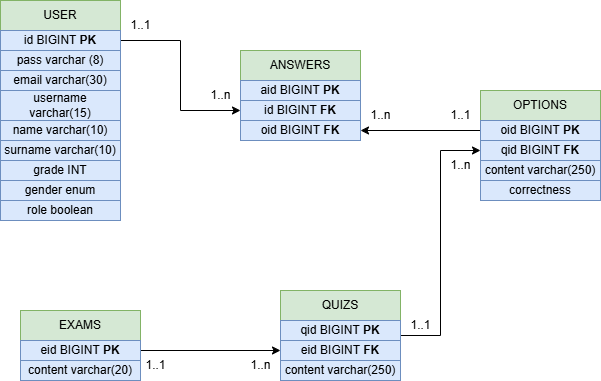

The diagram above was exported from draw.io. Its source (the exported page's mxGraphModel, read from the mxfile embedded in the PNG):
<mxGraphModel dx="1674" dy="830" grid="1" gridSize="10" guides="1" tooltips="1" connect="1" arrows="1" fold="1" page="1" pageScale="1" pageWidth="850" pageHeight="1100" math="0" shadow="0">
  <root>
    <mxCell id="0" />
    <mxCell id="1" parent="0" />
    <mxCell id="WCErIsNqjAw3oKDFnn5u-1" value="USER" style="rounded=0;whiteSpace=wrap;html=1;fillColor=#d5e8d4;strokeColor=#82b366;" parent="1" vertex="1">
      <mxGeometry x="80" y="290" width="120" height="30" as="geometry" />
    </mxCell>
    <mxCell id="WCErIsNqjAw3oKDFnn5u-33" style="edgeStyle=orthogonalEdgeStyle;rounded=0;orthogonalLoop=1;jettySize=auto;html=1;exitX=1;exitY=0.5;exitDx=0;exitDy=0;entryX=0;entryY=0.5;entryDx=0;entryDy=0;" parent="1" source="WCErIsNqjAw3oKDFnn5u-2" target="WCErIsNqjAw3oKDFnn5u-25" edge="1">
      <mxGeometry relative="1" as="geometry" />
    </mxCell>
    <mxCell id="WCErIsNqjAw3oKDFnn5u-2" value="id BIGINT &lt;b&gt;PK&lt;/b&gt;" style="rounded=0;whiteSpace=wrap;html=1;fillColor=#dae8fc;strokeColor=#6c8ebf;" parent="1" vertex="1">
      <mxGeometry x="80" y="320" width="120" height="20" as="geometry" />
    </mxCell>
    <mxCell id="WCErIsNqjAw3oKDFnn5u-3" value="pass varchar (8)" style="rounded=0;whiteSpace=wrap;html=1;fillColor=#dae8fc;strokeColor=#6c8ebf;" parent="1" vertex="1">
      <mxGeometry x="80" y="340" width="120" height="20" as="geometry" />
    </mxCell>
    <mxCell id="WCErIsNqjAw3oKDFnn5u-4" value="email varchar(30)" style="rounded=0;whiteSpace=wrap;html=1;fillColor=#dae8fc;strokeColor=#6c8ebf;" parent="1" vertex="1">
      <mxGeometry x="80" y="360" width="120" height="20" as="geometry" />
    </mxCell>
    <mxCell id="WCErIsNqjAw3oKDFnn5u-5" value="username varchar(15)" style="rounded=0;whiteSpace=wrap;html=1;fillColor=#dae8fc;strokeColor=#6c8ebf;" parent="1" vertex="1">
      <mxGeometry x="80" y="380" width="120" height="30" as="geometry" />
    </mxCell>
    <mxCell id="WCErIsNqjAw3oKDFnn5u-6" value="name varchar(10)" style="rounded=0;whiteSpace=wrap;html=1;fillColor=#dae8fc;strokeColor=#6c8ebf;" parent="1" vertex="1">
      <mxGeometry x="80" y="410" width="120" height="20" as="geometry" />
    </mxCell>
    <mxCell id="WCErIsNqjAw3oKDFnn5u-7" value="surname varchar(10)" style="rounded=0;whiteSpace=wrap;html=1;fillColor=#dae8fc;strokeColor=#6c8ebf;" parent="1" vertex="1">
      <mxGeometry x="80" y="430" width="120" height="20" as="geometry" />
    </mxCell>
    <mxCell id="WCErIsNqjAw3oKDFnn5u-8" value="grade INT" style="rounded=0;whiteSpace=wrap;html=1;fillColor=#dae8fc;strokeColor=#6c8ebf;" parent="1" vertex="1">
      <mxGeometry x="80" y="450" width="120" height="20" as="geometry" />
    </mxCell>
    <mxCell id="WCErIsNqjAw3oKDFnn5u-9" value="gender enum" style="rounded=0;whiteSpace=wrap;html=1;fillColor=#dae8fc;strokeColor=#6c8ebf;" parent="1" vertex="1">
      <mxGeometry x="80" y="470" width="120" height="20" as="geometry" />
    </mxCell>
    <mxCell id="WCErIsNqjAw3oKDFnn5u-10" value="role boolean" style="rounded=0;whiteSpace=wrap;html=1;fillColor=#dae8fc;strokeColor=#6c8ebf;" parent="1" vertex="1">
      <mxGeometry x="80" y="490" width="120" height="20" as="geometry" />
    </mxCell>
    <mxCell id="WCErIsNqjAw3oKDFnn5u-11" value="QUIZS" style="rounded=0;whiteSpace=wrap;html=1;fillColor=#d5e8d4;strokeColor=#82b366;" parent="1" vertex="1">
      <mxGeometry x="360" y="580" width="120" height="30" as="geometry" />
    </mxCell>
    <mxCell id="WCErIsNqjAw3oKDFnn5u-44" style="edgeStyle=orthogonalEdgeStyle;rounded=0;orthogonalLoop=1;jettySize=auto;html=1;exitX=1;exitY=0.75;exitDx=0;exitDy=0;entryX=0;entryY=0.5;entryDx=0;entryDy=0;" parent="1" source="WCErIsNqjAw3oKDFnn5u-12" target="WCErIsNqjAw3oKDFnn5u-21" edge="1">
      <mxGeometry relative="1" as="geometry" />
    </mxCell>
    <mxCell id="WCErIsNqjAw3oKDFnn5u-12" value="qid BIGINT &lt;b&gt;PK&lt;/b&gt;" style="rounded=0;whiteSpace=wrap;html=1;fillColor=#dae8fc;strokeColor=#6c8ebf;" parent="1" vertex="1">
      <mxGeometry x="360" y="610" width="120" height="20" as="geometry" />
    </mxCell>
    <mxCell id="WCErIsNqjAw3oKDFnn5u-13" value="content varchar(250)" style="rounded=0;whiteSpace=wrap;html=1;fillColor=#dae8fc;strokeColor=#6c8ebf;" parent="1" vertex="1">
      <mxGeometry x="360" y="650" width="120" height="20" as="geometry" />
    </mxCell>
    <mxCell id="WCErIsNqjAw3oKDFnn5u-19" value="OPTIONS" style="rounded=0;whiteSpace=wrap;html=1;fillColor=#d5e8d4;strokeColor=#82b366;" parent="1" vertex="1">
      <mxGeometry x="560" y="380" width="120" height="30" as="geometry" />
    </mxCell>
    <mxCell id="WCErIsNqjAw3oKDFnn5u-34" style="edgeStyle=orthogonalEdgeStyle;rounded=0;orthogonalLoop=1;jettySize=auto;html=1;entryX=1;entryY=0.5;entryDx=0;entryDy=0;" parent="1" source="WCErIsNqjAw3oKDFnn5u-20" target="WCErIsNqjAw3oKDFnn5u-26" edge="1">
      <mxGeometry relative="1" as="geometry" />
    </mxCell>
    <mxCell id="WCErIsNqjAw3oKDFnn5u-20" value="oid BIGINT &lt;b&gt;PK&lt;/b&gt;" style="rounded=0;whiteSpace=wrap;html=1;fillColor=#dae8fc;strokeColor=#6c8ebf;" parent="1" vertex="1">
      <mxGeometry x="560" y="410" width="120" height="20" as="geometry" />
    </mxCell>
    <mxCell id="WCErIsNqjAw3oKDFnn5u-21" value="qid BIGINT &lt;b&gt;FK&lt;/b&gt;" style="rounded=0;whiteSpace=wrap;html=1;fillColor=#dae8fc;strokeColor=#6c8ebf;" parent="1" vertex="1">
      <mxGeometry x="560" y="430" width="120" height="20" as="geometry" />
    </mxCell>
    <mxCell id="WCErIsNqjAw3oKDFnn5u-22" value="content varchar(250)" style="rounded=0;whiteSpace=wrap;html=1;fillColor=#dae8fc;strokeColor=#6c8ebf;" parent="1" vertex="1">
      <mxGeometry x="560" y="450" width="120" height="20" as="geometry" />
    </mxCell>
    <mxCell id="WCErIsNqjAw3oKDFnn5u-23" value="ANSWERS" style="rounded=0;whiteSpace=wrap;html=1;fillColor=#d5e8d4;strokeColor=#82b366;" parent="1" vertex="1">
      <mxGeometry x="320" y="340" width="120" height="30" as="geometry" />
    </mxCell>
    <mxCell id="WCErIsNqjAw3oKDFnn5u-24" value="aid BIGINT &lt;b&gt;PK&lt;/b&gt;" style="rounded=0;whiteSpace=wrap;html=1;fillColor=#dae8fc;strokeColor=#6c8ebf;" parent="1" vertex="1">
      <mxGeometry x="320" y="370" width="120" height="20" as="geometry" />
    </mxCell>
    <mxCell id="WCErIsNqjAw3oKDFnn5u-25" value="id BIGINT &lt;b&gt;FK&lt;/b&gt;" style="rounded=0;whiteSpace=wrap;html=1;fillColor=#dae8fc;strokeColor=#6c8ebf;" parent="1" vertex="1">
      <mxGeometry x="320" y="390" width="120" height="20" as="geometry" />
    </mxCell>
    <mxCell id="WCErIsNqjAw3oKDFnn5u-26" value="oid BIGINT&lt;b&gt; FK&lt;/b&gt;" style="rounded=0;whiteSpace=wrap;html=1;fillColor=#dae8fc;strokeColor=#6c8ebf;" parent="1" vertex="1">
      <mxGeometry x="320" y="410" width="120" height="20" as="geometry" />
    </mxCell>
    <mxCell id="WCErIsNqjAw3oKDFnn5u-36" value="EXAMS" style="rounded=0;whiteSpace=wrap;html=1;fillColor=#d5e8d4;strokeColor=#82b366;" parent="1" vertex="1">
      <mxGeometry x="100" y="600" width="120" height="30" as="geometry" />
    </mxCell>
    <mxCell id="WCErIsNqjAw3oKDFnn5u-41" style="edgeStyle=orthogonalEdgeStyle;rounded=0;orthogonalLoop=1;jettySize=auto;html=1;exitX=1;exitY=0.5;exitDx=0;exitDy=0;entryX=0;entryY=0.5;entryDx=0;entryDy=0;" parent="1" source="WCErIsNqjAw3oKDFnn5u-37" target="WCErIsNqjAw3oKDFnn5u-40" edge="1">
      <mxGeometry relative="1" as="geometry" />
    </mxCell>
    <mxCell id="WCErIsNqjAw3oKDFnn5u-37" value="eid BIGINT &lt;b&gt;PK&lt;/b&gt;" style="rounded=0;whiteSpace=wrap;html=1;fillColor=#dae8fc;strokeColor=#6c8ebf;" parent="1" vertex="1">
      <mxGeometry x="100" y="630" width="120" height="20" as="geometry" />
    </mxCell>
    <mxCell id="WCErIsNqjAw3oKDFnn5u-38" value="content varchar(20)" style="rounded=0;whiteSpace=wrap;html=1;fillColor=#dae8fc;strokeColor=#6c8ebf;" parent="1" vertex="1">
      <mxGeometry x="100" y="650" width="120" height="20" as="geometry" />
    </mxCell>
    <mxCell id="WCErIsNqjAw3oKDFnn5u-40" value="eid BIGINT &lt;b&gt;FK&lt;/b&gt;" style="rounded=0;whiteSpace=wrap;html=1;fillColor=#dae8fc;strokeColor=#6c8ebf;" parent="1" vertex="1">
      <mxGeometry x="360" y="630" width="120" height="20" as="geometry" />
    </mxCell>
    <mxCell id="WCErIsNqjAw3oKDFnn5u-45" value="1..1" style="text;html=1;align=center;verticalAlign=middle;resizable=0;points=[];autosize=1;strokeColor=none;fillColor=none;" parent="1" vertex="1">
      <mxGeometry x="215" y="640" width="40" height="30" as="geometry" />
    </mxCell>
    <mxCell id="WCErIsNqjAw3oKDFnn5u-46" value="1..n" style="text;html=1;align=center;verticalAlign=middle;resizable=0;points=[];autosize=1;strokeColor=none;fillColor=none;" parent="1" vertex="1">
      <mxGeometry x="320" y="640" width="40" height="30" as="geometry" />
    </mxCell>
    <mxCell id="WCErIsNqjAw3oKDFnn5u-47" value="1..1" style="text;html=1;align=center;verticalAlign=middle;resizable=0;points=[];autosize=1;strokeColor=none;fillColor=none;" parent="1" vertex="1">
      <mxGeometry x="480" y="600" width="40" height="30" as="geometry" />
    </mxCell>
    <mxCell id="WCErIsNqjAw3oKDFnn5u-48" value="1..n" style="text;html=1;align=center;verticalAlign=middle;resizable=0;points=[];autosize=1;strokeColor=none;fillColor=none;" parent="1" vertex="1">
      <mxGeometry x="520" y="440" width="40" height="30" as="geometry" />
    </mxCell>
    <mxCell id="WCErIsNqjAw3oKDFnn5u-49" value="1..1" style="text;html=1;align=center;verticalAlign=middle;resizable=0;points=[];autosize=1;strokeColor=none;fillColor=none;" parent="1" vertex="1">
      <mxGeometry x="520" y="390" width="40" height="30" as="geometry" />
    </mxCell>
    <mxCell id="WCErIsNqjAw3oKDFnn5u-50" value="1..n" style="text;html=1;align=center;verticalAlign=middle;resizable=0;points=[];autosize=1;strokeColor=none;fillColor=none;" parent="1" vertex="1">
      <mxGeometry x="440" y="390" width="40" height="30" as="geometry" />
    </mxCell>
    <mxCell id="WCErIsNqjAw3oKDFnn5u-51" value="1..1" style="text;html=1;align=center;verticalAlign=middle;resizable=0;points=[];autosize=1;strokeColor=none;fillColor=none;" parent="1" vertex="1">
      <mxGeometry x="200" y="300" width="40" height="30" as="geometry" />
    </mxCell>
    <mxCell id="WCErIsNqjAw3oKDFnn5u-52" value="1..n" style="text;html=1;align=center;verticalAlign=middle;resizable=0;points=[];autosize=1;strokeColor=none;fillColor=none;" parent="1" vertex="1">
      <mxGeometry x="280" y="370" width="40" height="30" as="geometry" />
    </mxCell>
    <mxCell id="WCErIsNqjAw3oKDFnn5u-53" value="correctness" style="rounded=0;whiteSpace=wrap;html=1;fillColor=#dae8fc;strokeColor=#6c8ebf;" parent="1" vertex="1">
      <mxGeometry x="560" y="470" width="120" height="20" as="geometry" />
    </mxCell>
  </root>
</mxGraphModel>